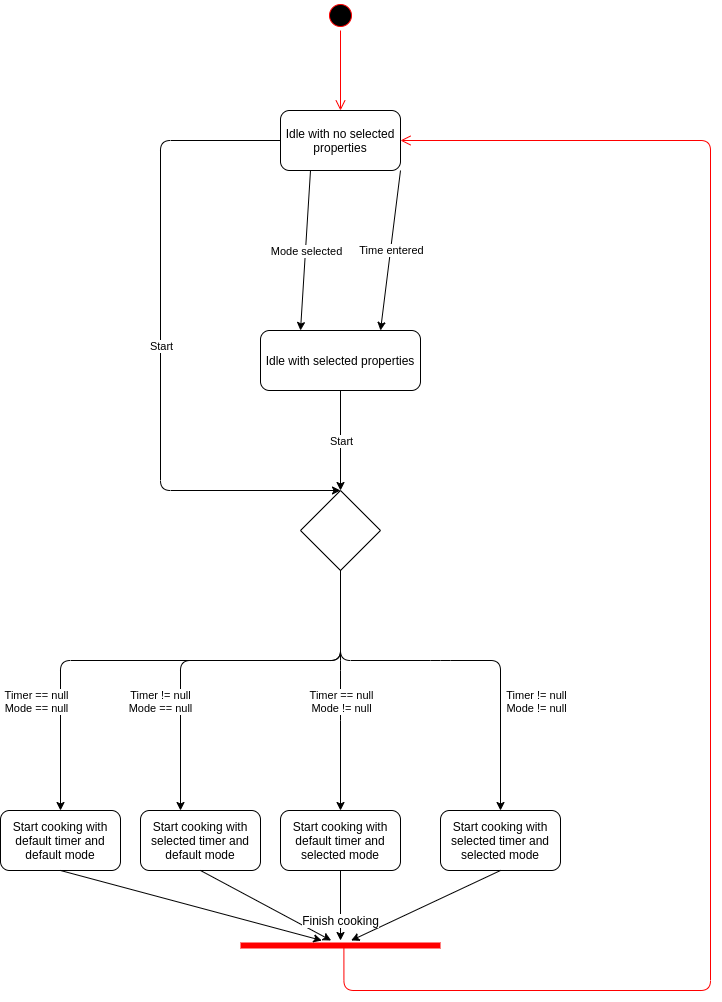

The diagram above was exported from draw.io. Its source (the exported page's mxGraphModel, read from the mxfile embedded in the PNG):
<mxGraphModel dx="1181" dy="1080" grid="1" gridSize="10" guides="1" tooltips="1" connect="1" arrows="1" fold="1" page="1" pageScale="1" pageWidth="850" pageHeight="1100" math="0" shadow="0">
  <root>
    <mxCell id="0" />
    <mxCell id="1" parent="0" />
    <mxCell id="pIAVlQ8pKzcyyzYf8onj-57" value="Idle with no selected properties" style="rounded=1;whiteSpace=wrap;html=1;" vertex="1" parent="1">
      <mxGeometry x="1450" y="260" width="120" height="60" as="geometry" />
    </mxCell>
    <mxCell id="pIAVlQ8pKzcyyzYf8onj-58" value="" style="endArrow=classic;html=1;exitX=0.25;exitY=1;exitDx=0;exitDy=0;entryX=0.25;entryY=0;entryDx=0;entryDy=0;" edge="1" parent="1" source="pIAVlQ8pKzcyyzYf8onj-57" target="pIAVlQ8pKzcyyzYf8onj-63">
      <mxGeometry relative="1" as="geometry">
        <mxPoint x="1450" y="360" as="sourcePoint" />
        <mxPoint x="1330" y="430" as="targetPoint" />
      </mxGeometry>
    </mxCell>
    <mxCell id="pIAVlQ8pKzcyyzYf8onj-59" value="Mode selected" style="edgeLabel;resizable=0;html=1;align=center;verticalAlign=middle;" connectable="0" vertex="1" parent="pIAVlQ8pKzcyyzYf8onj-58">
      <mxGeometry relative="1" as="geometry" />
    </mxCell>
    <mxCell id="pIAVlQ8pKzcyyzYf8onj-61" value="" style="endArrow=classic;html=1;exitX=1;exitY=1;exitDx=0;exitDy=0;entryX=0.75;entryY=0;entryDx=0;entryDy=0;" edge="1" parent="1" source="pIAVlQ8pKzcyyzYf8onj-57" target="pIAVlQ8pKzcyyzYf8onj-63">
      <mxGeometry relative="1" as="geometry">
        <mxPoint x="1640" y="330" as="sourcePoint" />
        <mxPoint x="1690" y="440" as="targetPoint" />
      </mxGeometry>
    </mxCell>
    <mxCell id="pIAVlQ8pKzcyyzYf8onj-62" value="Time entered" style="edgeLabel;resizable=0;html=1;align=center;verticalAlign=middle;" connectable="0" vertex="1" parent="pIAVlQ8pKzcyyzYf8onj-61">
      <mxGeometry relative="1" as="geometry" />
    </mxCell>
    <mxCell id="pIAVlQ8pKzcyyzYf8onj-63" value="Idle with selected properties" style="rounded=1;whiteSpace=wrap;html=1;" vertex="1" parent="1">
      <mxGeometry x="1430" y="480" width="160" height="60" as="geometry" />
    </mxCell>
    <mxCell id="pIAVlQ8pKzcyyzYf8onj-64" value="" style="rhombus;whiteSpace=wrap;html=1;" vertex="1" parent="1">
      <mxGeometry x="1470" y="640" width="80" height="80" as="geometry" />
    </mxCell>
    <mxCell id="pIAVlQ8pKzcyyzYf8onj-68" value="" style="endArrow=classic;html=1;entryX=0.5;entryY=0;entryDx=0;entryDy=0;exitX=0.5;exitY=1;exitDx=0;exitDy=0;" edge="1" parent="1" source="pIAVlQ8pKzcyyzYf8onj-63" target="pIAVlQ8pKzcyyzYf8onj-64">
      <mxGeometry relative="1" as="geometry">
        <mxPoint x="1480" y="530" as="sourcePoint" />
        <mxPoint x="1580" y="530" as="targetPoint" />
      </mxGeometry>
    </mxCell>
    <mxCell id="pIAVlQ8pKzcyyzYf8onj-69" value="Start" style="edgeLabel;resizable=0;html=1;align=center;verticalAlign=middle;" connectable="0" vertex="1" parent="pIAVlQ8pKzcyyzYf8onj-68">
      <mxGeometry relative="1" as="geometry" />
    </mxCell>
    <mxCell id="pIAVlQ8pKzcyyzYf8onj-70" value="" style="endArrow=classic;html=1;exitX=0.5;exitY=1;exitDx=0;exitDy=0;" edge="1" parent="1" source="pIAVlQ8pKzcyyzYf8onj-64">
      <mxGeometry relative="1" as="geometry">
        <mxPoint x="1510" y="720" as="sourcePoint" />
        <mxPoint x="1350" y="960" as="targetPoint" />
        <Array as="points">
          <mxPoint x="1510" y="810" />
          <mxPoint x="1350" y="810" />
        </Array>
      </mxGeometry>
    </mxCell>
    <mxCell id="pIAVlQ8pKzcyyzYf8onj-71" value="Timer != null&lt;br&gt;Mode == null" style="edgeLabel;resizable=0;html=1;align=center;verticalAlign=middle;" connectable="0" vertex="1" parent="pIAVlQ8pKzcyyzYf8onj-70">
      <mxGeometry relative="1" as="geometry">
        <mxPoint x="-70.34" y="40" as="offset" />
      </mxGeometry>
    </mxCell>
    <mxCell id="pIAVlQ8pKzcyyzYf8onj-72" value="" style="endArrow=classic;html=1;exitX=0.5;exitY=1;exitDx=0;exitDy=0;entryX=0.5;entryY=0;entryDx=0;entryDy=0;" edge="1" parent="1" source="pIAVlQ8pKzcyyzYf8onj-64" target="pIAVlQ8pKzcyyzYf8onj-83">
      <mxGeometry relative="1" as="geometry">
        <mxPoint x="1570" y="740" as="sourcePoint" />
        <mxPoint x="1510" y="960" as="targetPoint" />
        <Array as="points">
          <mxPoint x="1510" y="810" />
          <mxPoint x="1510" y="860" />
        </Array>
      </mxGeometry>
    </mxCell>
    <mxCell id="pIAVlQ8pKzcyyzYf8onj-73" value="Timer == null&lt;br&gt;Mode != null" style="edgeLabel;resizable=0;html=1;align=center;verticalAlign=middle;" connectable="0" vertex="1" parent="pIAVlQ8pKzcyyzYf8onj-72">
      <mxGeometry relative="1" as="geometry">
        <mxPoint y="10" as="offset" />
      </mxGeometry>
    </mxCell>
    <mxCell id="pIAVlQ8pKzcyyzYf8onj-74" value="" style="endArrow=classic;html=1;entryX=0.5;entryY=0;entryDx=0;entryDy=0;exitX=0;exitY=0.5;exitDx=0;exitDy=0;" edge="1" parent="1" source="pIAVlQ8pKzcyyzYf8onj-57" target="pIAVlQ8pKzcyyzYf8onj-64">
      <mxGeometry relative="1" as="geometry">
        <mxPoint x="1320" y="380" as="sourcePoint" />
        <mxPoint x="1320" y="480" as="targetPoint" />
        <Array as="points">
          <mxPoint x="1330" y="290" />
          <mxPoint x="1330" y="640" />
        </Array>
      </mxGeometry>
    </mxCell>
    <mxCell id="pIAVlQ8pKzcyyzYf8onj-75" value="Start" style="edgeLabel;resizable=0;html=1;align=center;verticalAlign=middle;" connectable="0" vertex="1" parent="pIAVlQ8pKzcyyzYf8onj-74">
      <mxGeometry relative="1" as="geometry" />
    </mxCell>
    <mxCell id="pIAVlQ8pKzcyyzYf8onj-77" value="" style="endArrow=classic;html=1;exitX=0.5;exitY=1;exitDx=0;exitDy=0;entryX=0.5;entryY=0;entryDx=0;entryDy=0;" edge="1" parent="1" source="pIAVlQ8pKzcyyzYf8onj-64" target="pIAVlQ8pKzcyyzYf8onj-84">
      <mxGeometry relative="1" as="geometry">
        <mxPoint x="1550" y="710" as="sourcePoint" />
        <mxPoint x="1670" y="960" as="targetPoint" />
        <Array as="points">
          <mxPoint x="1510" y="810" />
          <mxPoint x="1610" y="810" />
          <mxPoint x="1670" y="810" />
        </Array>
      </mxGeometry>
    </mxCell>
    <mxCell id="pIAVlQ8pKzcyyzYf8onj-78" value="Timer != null&lt;br&gt;Mode != null" style="edgeLabel;resizable=0;html=1;align=center;verticalAlign=middle;" connectable="0" vertex="1" parent="pIAVlQ8pKzcyyzYf8onj-77">
      <mxGeometry relative="1" as="geometry">
        <mxPoint x="84.83" y="40" as="offset" />
      </mxGeometry>
    </mxCell>
    <mxCell id="pIAVlQ8pKzcyyzYf8onj-79" value="" style="endArrow=classic;html=1;entryX=0.5;entryY=0;entryDx=0;entryDy=0;" edge="1" parent="1" target="pIAVlQ8pKzcyyzYf8onj-81">
      <mxGeometry relative="1" as="geometry">
        <mxPoint x="1510" y="720" as="sourcePoint" />
        <mxPoint x="1230" y="960" as="targetPoint" />
        <Array as="points">
          <mxPoint x="1510" y="810" />
          <mxPoint x="1230" y="810" />
        </Array>
      </mxGeometry>
    </mxCell>
    <mxCell id="pIAVlQ8pKzcyyzYf8onj-80" value="Timer == null&lt;br&gt;Mode == null" style="edgeLabel;resizable=0;html=1;align=center;verticalAlign=middle;" connectable="0" vertex="1" parent="pIAVlQ8pKzcyyzYf8onj-79">
      <mxGeometry relative="1" as="geometry">
        <mxPoint x="-135.17000000000002" y="40" as="offset" />
      </mxGeometry>
    </mxCell>
    <mxCell id="pIAVlQ8pKzcyyzYf8onj-81" value="Start cooking with default timer and default mode" style="rounded=1;whiteSpace=wrap;html=1;" vertex="1" parent="1">
      <mxGeometry x="1170" y="960" width="120" height="60" as="geometry" />
    </mxCell>
    <mxCell id="pIAVlQ8pKzcyyzYf8onj-82" value="Start cooking with selected timer and default mode" style="rounded=1;whiteSpace=wrap;html=1;" vertex="1" parent="1">
      <mxGeometry x="1310" y="960" width="120" height="60" as="geometry" />
    </mxCell>
    <mxCell id="pIAVlQ8pKzcyyzYf8onj-83" value="Start cooking with default timer and selected mode" style="rounded=1;whiteSpace=wrap;html=1;" vertex="1" parent="1">
      <mxGeometry x="1450" y="960" width="120" height="60" as="geometry" />
    </mxCell>
    <mxCell id="pIAVlQ8pKzcyyzYf8onj-84" value="Start cooking with selected timer and selected mode" style="rounded=1;whiteSpace=wrap;html=1;" vertex="1" parent="1">
      <mxGeometry x="1610" y="960" width="120" height="60" as="geometry" />
    </mxCell>
    <mxCell id="pIAVlQ8pKzcyyzYf8onj-87" value="" style="shape=line;html=1;strokeWidth=6;strokeColor=#ff0000;" vertex="1" parent="1">
      <mxGeometry x="1410" y="1090" width="200" height="10" as="geometry" />
    </mxCell>
    <mxCell id="pIAVlQ8pKzcyyzYf8onj-88" value="" style="edgeStyle=orthogonalEdgeStyle;html=1;verticalAlign=bottom;endArrow=open;endSize=8;strokeColor=#ff0000;exitX=0.517;exitY=0.453;exitDx=0;exitDy=0;exitPerimeter=0;entryX=1;entryY=0.5;entryDx=0;entryDy=0;" edge="1" source="pIAVlQ8pKzcyyzYf8onj-87" parent="1" target="pIAVlQ8pKzcyyzYf8onj-57">
      <mxGeometry relative="1" as="geometry">
        <mxPoint x="1800" y="520" as="targetPoint" />
        <mxPoint x="1520" y="1130" as="sourcePoint" />
        <Array as="points">
          <mxPoint x="1513" y="1140" />
          <mxPoint x="1880" y="1140" />
          <mxPoint x="1880" y="290" />
        </Array>
      </mxGeometry>
    </mxCell>
    <mxCell id="pIAVlQ8pKzcyyzYf8onj-89" value="" style="endArrow=classic;html=1;exitX=0.5;exitY=1;exitDx=0;exitDy=0;" edge="1" parent="1" source="pIAVlQ8pKzcyyzYf8onj-84" target="pIAVlQ8pKzcyyzYf8onj-87">
      <mxGeometry width="50" height="50" relative="1" as="geometry">
        <mxPoint x="1540" y="1080" as="sourcePoint" />
        <mxPoint x="1500" y="1050" as="targetPoint" />
      </mxGeometry>
    </mxCell>
    <mxCell id="pIAVlQ8pKzcyyzYf8onj-90" value="" style="endArrow=classic;html=1;exitX=0.5;exitY=1;exitDx=0;exitDy=0;" edge="1" parent="1" source="pIAVlQ8pKzcyyzYf8onj-83" target="pIAVlQ8pKzcyyzYf8onj-87">
      <mxGeometry width="50" height="50" relative="1" as="geometry">
        <mxPoint x="1680" y="1030" as="sourcePoint" />
        <mxPoint x="1530.666666666667" y="1100" as="targetPoint" />
      </mxGeometry>
    </mxCell>
    <mxCell id="pIAVlQ8pKzcyyzYf8onj-91" value="" style="endArrow=classic;html=1;exitX=0.5;exitY=1;exitDx=0;exitDy=0;" edge="1" parent="1" source="pIAVlQ8pKzcyyzYf8onj-82" target="pIAVlQ8pKzcyyzYf8onj-87">
      <mxGeometry width="50" height="50" relative="1" as="geometry">
        <mxPoint x="1690" y="1040" as="sourcePoint" />
        <mxPoint x="1540.666666666667" y="1110" as="targetPoint" />
      </mxGeometry>
    </mxCell>
    <mxCell id="pIAVlQ8pKzcyyzYf8onj-92" value="" style="endArrow=classic;html=1;exitX=0.5;exitY=1;exitDx=0;exitDy=0;" edge="1" parent="1" source="pIAVlQ8pKzcyyzYf8onj-81" target="pIAVlQ8pKzcyyzYf8onj-87">
      <mxGeometry width="50" height="50" relative="1" as="geometry">
        <mxPoint x="1700" y="1050" as="sourcePoint" />
        <mxPoint x="1550.666666666667" y="1120" as="targetPoint" />
      </mxGeometry>
    </mxCell>
    <mxCell id="pIAVlQ8pKzcyyzYf8onj-93" value="&lt;span style=&quot;background-color: rgb(255 , 255 , 255)&quot;&gt;Finish cooking&lt;/span&gt;" style="text;html=1;align=center;verticalAlign=middle;resizable=0;points=[];autosize=1;" vertex="1" parent="1">
      <mxGeometry x="1465" y="1060" width="90" height="20" as="geometry" />
    </mxCell>
    <mxCell id="pIAVlQ8pKzcyyzYf8onj-94" value="" style="ellipse;html=1;shape=startState;fillColor=#000000;strokeColor=#ff0000;" vertex="1" parent="1">
      <mxGeometry x="1495" y="150" width="30" height="30" as="geometry" />
    </mxCell>
    <mxCell id="pIAVlQ8pKzcyyzYf8onj-95" value="" style="edgeStyle=orthogonalEdgeStyle;html=1;verticalAlign=bottom;endArrow=open;endSize=8;strokeColor=#ff0000;entryX=0.5;entryY=0;entryDx=0;entryDy=0;" edge="1" source="pIAVlQ8pKzcyyzYf8onj-94" parent="1" target="pIAVlQ8pKzcyyzYf8onj-57">
      <mxGeometry relative="1" as="geometry">
        <mxPoint x="1510" y="240" as="targetPoint" />
      </mxGeometry>
    </mxCell>
  </root>
</mxGraphModel>